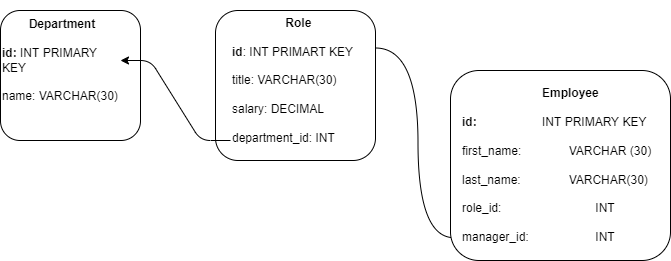

The diagram above was exported from draw.io. Its source (the exported page's mxGraphModel, read from the mxfile embedded in the PNG):
<mxGraphModel dx="850" dy="551" grid="1" gridSize="10" guides="1" tooltips="1" connect="1" arrows="1" fold="1" page="1" pageScale="1" pageWidth="850" pageHeight="1100" math="0" shadow="0">
  <root>
    <mxCell id="0" />
    <mxCell id="1" parent="0" />
    <mxCell id="14" value="" style="rounded=1;whiteSpace=wrap;html=1;" parent="1" vertex="1">
      <mxGeometry x="10" y="20" width="140" height="130" as="geometry" />
    </mxCell>
    <mxCell id="15" value="&lt;b&gt;&lt;span style=&quot;white-space: pre;&quot;&gt;&#09;&lt;/span&gt;Department&lt;br&gt;&lt;br&gt;id:&lt;/b&gt; INT PRIMARY KEY&lt;br&gt;&lt;br&gt;name: VARCHAR(30)" style="text;strokeColor=none;align=left;fillColor=none;html=1;verticalAlign=middle;whiteSpace=wrap;rounded=0;" parent="1" vertex="1">
      <mxGeometry x="10" y="10" width="120" height="120" as="geometry" />
    </mxCell>
    <mxCell id="16" value="" style="rounded=1;whiteSpace=wrap;html=1;" parent="1" vertex="1">
      <mxGeometry x="225" y="20" width="160" height="150" as="geometry" />
    </mxCell>
    <mxCell id="22" value="" style="edgeStyle=entityRelationEdgeStyle;html=1;exitX=0;exitY=1;exitDx=0;exitDy=0;" edge="1" parent="1" source="19" target="15">
      <mxGeometry relative="1" as="geometry" />
    </mxCell>
    <mxCell id="23" value="" style="edgeStyle=orthogonalEdgeStyle;curved=1;html=1;exitX=1;exitY=0.25;exitDx=0;exitDy=0;entryX=0;entryY=0.88;entryDx=0;entryDy=0;entryPerimeter=0;" edge="1" parent="1" source="16" target="21">
      <mxGeometry relative="1" as="geometry" />
    </mxCell>
    <mxCell id="19" value="&lt;span style=&quot;white-space: pre;&quot;&gt;&#09;&lt;/span&gt;&lt;b&gt;&lt;span style=&quot;white-space: pre;&quot;&gt;&#09;&lt;/span&gt;Role&lt;br&gt;&lt;br&gt;id&lt;/b&gt;: INT PRIMART KEY&lt;br&gt;&lt;br&gt;title: VARCHAR(30)&lt;br&gt;&lt;br&gt;salary: DECIMAL&lt;br&gt;&lt;br&gt;department_id: INT&amp;nbsp;" style="text;strokeColor=none;align=left;fillColor=none;html=1;verticalAlign=middle;whiteSpace=wrap;rounded=0;" parent="1" vertex="1">
      <mxGeometry x="240" y="30" width="130" height="120" as="geometry" />
    </mxCell>
    <mxCell id="20" value="" style="rounded=1;whiteSpace=wrap;html=1;" parent="1" vertex="1">
      <mxGeometry x="460" y="80" width="220" height="190" as="geometry" />
    </mxCell>
    <mxCell id="21" value="&lt;b&gt;&lt;span style=&quot;white-space: pre;&quot;&gt;&#09;&lt;/span&gt;&lt;span style=&quot;white-space: pre;&quot;&gt;&#09;&lt;/span&gt;&lt;span style=&quot;white-space: pre;&quot;&gt;&#09;&lt;/span&gt;Employee&lt;/b&gt;&lt;br&gt;&lt;br&gt;&lt;b&gt;id:&amp;nbsp;&lt;/b&gt;&lt;span style=&quot;font-weight: bold; white-space: pre;&quot;&gt;&#09;&lt;/span&gt;&lt;span style=&quot;font-weight: bold; white-space: pre;&quot;&gt;&#09;&lt;/span&gt;&lt;span style=&quot;font-weight: bold; white-space: pre;&quot;&gt;&#09;&lt;/span&gt;INT PRIMARY KEY&lt;br&gt;&lt;br&gt;first_name:&amp;nbsp;&lt;span style=&quot;white-space: pre;&quot;&gt;&#09;&lt;/span&gt;&lt;span style=&quot;white-space: pre;&quot;&gt;&#09;&lt;/span&gt;VARCHAR (30)&lt;br&gt;&lt;br&gt;last_name:&amp;nbsp;&lt;span style=&quot;white-space: pre;&quot;&gt;&#09;&lt;/span&gt;&lt;span style=&quot;white-space: pre;&quot;&gt;&#09;&lt;/span&gt;VARCHAR(30)&lt;br&gt;&lt;br&gt;role_id:&amp;nbsp;&lt;span style=&quot;white-space: pre;&quot;&gt;&#09;&lt;/span&gt;&lt;span style=&quot;white-space: pre;&quot;&gt;&#09;&lt;/span&gt;&lt;span style=&quot;white-space: pre;&quot;&gt;&#09;&lt;/span&gt;&lt;span style=&quot;white-space: pre;&quot;&gt;&#09;&lt;/span&gt;INT&lt;br&gt;&lt;br&gt;manager_id:&amp;nbsp;&lt;span style=&quot;white-space: pre;&quot;&gt;&#09;&lt;/span&gt;&lt;span style=&quot;white-space: pre;&quot;&gt;&#09;&lt;/span&gt;&lt;span style=&quot;white-space: pre;&quot;&gt;&#09;&lt;/span&gt;INT&lt;br&gt;" style="text;strokeColor=none;align=left;fillColor=none;html=1;verticalAlign=middle;whiteSpace=wrap;rounded=0;" parent="1" vertex="1">
      <mxGeometry x="470" y="80" width="200" height="190" as="geometry" />
    </mxCell>
  </root>
</mxGraphModel>